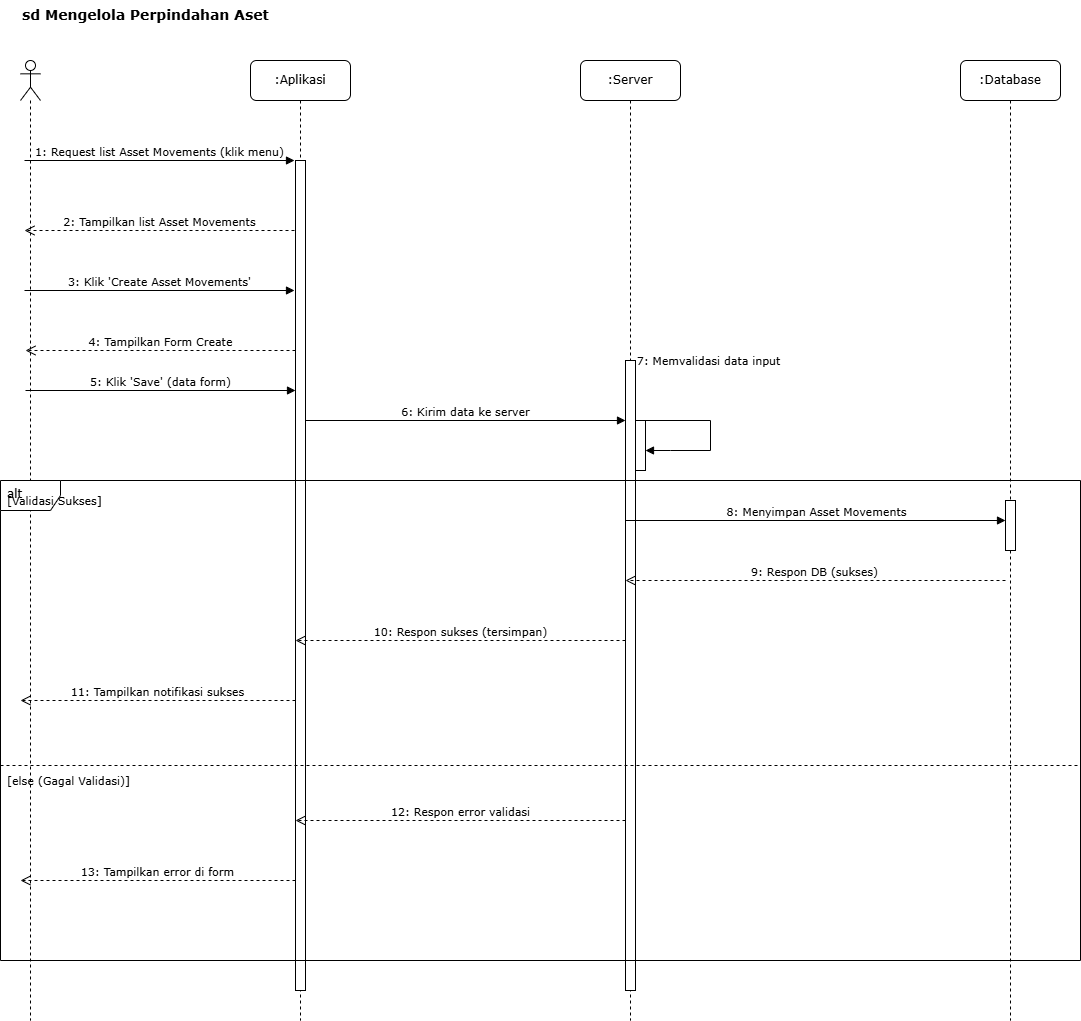

The diagram above was exported from draw.io. Its source (the exported page's mxGraphModel, read from the mxfile embedded in the PNG):
<mxGraphModel dx="1009" dy="615" grid="1" gridSize="10" guides="1" tooltips="1" connect="1" arrows="1" fold="1" page="1" pageScale="1" pageWidth="827" pageHeight="1169" math="0" shadow="0">
  <root>
    <mxCell id="0" />
    <mxCell id="1" parent="0" />
    <mxCell id="title" value="sd Mengelola Perpindahan Aset" style="text;html=1;strokeColor=none;fillColor=none;align=left;verticalAlign=top;whiteSpace=wrap;rounded=0;fontFamily=Verdana;fontSize=14;fontStyle=1" vertex="1" parent="1">
      <mxGeometry x="140" y="20" width="320" height="30" as="geometry" />
    </mxCell>
    <mxCell id="actor_staff" value="" style="shape=umlLifeline;perimeter=lifelinePerimeter;whiteSpace=wrap;html=1;container=1;dropTarget=0;collapsible=0;recursiveResize=0;outlineConnect=0;portConstraint=eastwest;newEdgeStyle={&quot;curved&quot;:0,&quot;rounded&quot;:0};participant=umlActor;" vertex="1" parent="1">
      <mxGeometry x="140" y="80" width="20" height="960" as="geometry" />
    </mxCell>
    <mxCell id="lifeline_app" value=":Aplikasi" style="shape=umlLifeline;perimeter=lifelinePerimeter;whiteSpace=wrap;html=1;container=1;collapsible=0;recursiveResize=0;outlineConnect=0;rounded=1;shadow=0;comic=0;labelBackgroundColor=none;strokeWidth=1;fontFamily=Verdana;fontSize=12;align=center;" vertex="1" parent="1">
      <mxGeometry x="370" y="80" width="100" height="960" as="geometry" />
    </mxCell>
    <mxCell id="lifeline_server" value=":Server" style="shape=umlLifeline;perimeter=lifelinePerimeter;whiteSpace=wrap;html=1;container=1;collapsible=0;recursiveResize=0;outlineConnect=0;rounded=1;shadow=0;comic=0;labelBackgroundColor=none;strokeWidth=1;fontFamily=Verdana;fontSize=12;align=center;" vertex="1" parent="1">
      <mxGeometry x="700" y="80" width="100" height="960" as="geometry" />
    </mxCell>
    <mxCell id="lifeline_db" value=":Database" style="shape=umlLifeline;perimeter=lifelinePerimeter;whiteSpace=wrap;html=1;container=1;collapsible=0;recursiveResize=0;outlineConnect=0;rounded=1;shadow=0;comic=0;labelBackgroundColor=none;strokeWidth=1;fontFamily=Verdana;fontSize=12;align=center;" vertex="1" parent="1">
      <mxGeometry x="1080" y="80" width="100" height="960" as="geometry" />
    </mxCell>
    <mxCell id="act_app_main" value="" style="html=1;points=[];perimeter=orthogonalPerimeter;fillColor=#ffffff;strokeColor=#000000;strokeWidth=1;" vertex="1" parent="1">
      <mxGeometry x="415" y="180" width="10" height="830" as="geometry" />
    </mxCell>
    <mxCell id="act_server_main" value="" style="html=1;points=[];perimeter=orthogonalPerimeter;fillColor=#ffffff;strokeColor=#000000;strokeWidth=1;" vertex="1" parent="1">
      <mxGeometry x="745" y="380" width="10" height="630" as="geometry" />
    </mxCell>
    <mxCell id="act_db_save" value="" style="html=1;points=[];perimeter=orthogonalPerimeter;fillColor=#ffffff;strokeColor=#000000;strokeWidth=1;" vertex="1" parent="1">
      <mxGeometry x="1125" y="520" width="10" height="50" as="geometry" />
    </mxCell>
    <mxCell id="msg1" value="1: Request list Asset Movements (klik menu)" style="html=1;verticalAlign=bottom;labelBackgroundColor=none;endArrow=block;rounded=0;fontFamily=Verdana;fontSize=11;" edge="1" parent="1">
      <mxGeometry width="160" relative="1" as="geometry">
        <mxPoint x="144" y="180" as="sourcePoint" />
        <mxPoint x="414" y="180" as="targetPoint" />
      </mxGeometry>
    </mxCell>
    <mxCell id="msg2" value="2: Tampilkan list Asset Movements" style="html=1;verticalAlign=bottom;endArrow=open;dashed=1;endSize=8;labelBackgroundColor=none;fontFamily=Verdana;fontSize=11;" edge="1" parent="1">
      <mxGeometry relative="1" as="geometry">
        <mxPoint x="414" y="250" as="sourcePoint" />
        <mxPoint x="144" y="250" as="targetPoint" />
        <mxPoint as="offset" />
      </mxGeometry>
    </mxCell>
    <mxCell id="msg3" value="3: Klik 'Create Asset Movements'" style="html=1;verticalAlign=bottom;labelBackgroundColor=none;endArrow=block;rounded=0;fontFamily=Verdana;fontSize=11;" edge="1" parent="1">
      <mxGeometry width="160" relative="1" as="geometry">
        <mxPoint x="144" y="310" as="sourcePoint" />
        <mxPoint x="414" y="310" as="targetPoint" />
      </mxGeometry>
    </mxCell>
    <mxCell id="msg4" value="4: Tampilkan Form Create" style="html=1;verticalAlign=bottom;endArrow=open;dashed=1;endSize=8;labelBackgroundColor=none;fontFamily=Verdana;fontSize=11;" edge="1" parent="1">
      <mxGeometry relative="1" as="geometry">
        <mxPoint x="415" y="370" as="sourcePoint" />
        <mxPoint x="145" y="370" as="targetPoint" />
      </mxGeometry>
    </mxCell>
    <mxCell id="msg5" value="5: Klik 'Save' (data form)" style="html=1;verticalAlign=bottom;labelBackgroundColor=none;endArrow=block;rounded=0;fontFamily=Verdana;fontSize=11;" edge="1" parent="1">
      <mxGeometry width="160" relative="1" as="geometry">
        <mxPoint x="145" y="410" as="sourcePoint" />
        <mxPoint x="415" y="410" as="targetPoint" />
      </mxGeometry>
    </mxCell>
    <mxCell id="msg6" value="6: Kirim data ke server" style="html=1;verticalAlign=bottom;endArrow=block;labelBackgroundColor=none;fontFamily=Verdana;fontSize=11;" edge="1" parent="1" source="act_app_main">
      <mxGeometry relative="1" as="geometry">
        <mxPoint x="425" y="440" as="sourcePoint" />
        <mxPoint x="745" y="440" as="targetPoint" />
      </mxGeometry>
    </mxCell>
    <mxCell id="act_server_validate_input" value="" style="html=1;points=[];perimeter=orthogonalPerimeter;fillColor=#ffffff;strokeColor=#000000;strokeWidth=1;" vertex="1" parent="1">
      <mxGeometry x="755" y="440" width="10" height="50" as="geometry" />
    </mxCell>
    <mxCell id="msg7" value="7: Memvalidasi data input" style="html=1;verticalAlign=bottom;endArrow=block;curved=0;labelBackgroundColor=none;fontFamily=Verdana;fontSize=11;rounded=0;" edge="1" parent="1" target="act_server_validate_input">
      <mxGeometry x="-0.1295" y="41" relative="1" as="geometry">
        <mxPoint x="755" y="440" as="sourcePoint" />
        <mxPoint x="755" y="440" as="targetPoint" />
        <Array as="points">
          <mxPoint x="830" y="440" />
          <mxPoint x="830" y="470" />
          <mxPoint x="790" y="470" />
        </Array>
        <mxPoint x="-1" y="-10" as="offset" />
      </mxGeometry>
    </mxCell>
    <mxCell id="alt_fragment_save" value="alt" style="shape=umlFrame;whiteSpace=wrap;html=1;verticalAlign=top;align=left;spacingLeft=5;fontFamily=Verdana;fontSize=12;" vertex="1" parent="1">
      <mxGeometry x="120" y="500" width="1080" height="480" as="geometry" />
    </mxCell>
    <mxCell id="guard_save_sukses" value="[Validasi Sukses]" style="text;html=1;align=left;verticalAlign=middle;resizable=0;points=[];autosize=1;strokeColor=none;fillColor=none;fontFamily=Verdana;fontSize=11;" vertex="1" parent="alt_fragment_save">
      <mxGeometry x="5" y="5" width="110" height="30" as="geometry" />
    </mxCell>
    <mxCell id="msg8_save_db" value="8: Menyimpan Asset Movements" style="html=1;verticalAlign=bottom;endArrow=block;labelBackgroundColor=none;fontFamily=Verdana;fontSize=11;" edge="1" parent="alt_fragment_save">
      <mxGeometry relative="1" as="geometry">
        <mxPoint x="625" y="40" as="sourcePoint" />
        <mxPoint x="1005" y="40" as="targetPoint" />
      </mxGeometry>
    </mxCell>
    <mxCell id="msg9_db_return" value="9: Respon DB (sukses)" style="html=1;verticalAlign=bottom;endArrow=open;dashed=1;endSize=8;labelBackgroundColor=none;fontFamily=Verdana;fontSize=11;" edge="1" parent="alt_fragment_save">
      <mxGeometry relative="1" as="geometry">
        <mxPoint x="1005" y="100" as="sourcePoint" />
        <mxPoint x="625" y="100" as="targetPoint" />
      </mxGeometry>
    </mxCell>
    <mxCell id="msg10_server_return_sukses" value="10: Respon sukses (tersimpan)" style="html=1;verticalAlign=bottom;endArrow=open;dashed=1;endSize=8;labelBackgroundColor=none;fontFamily=Verdana;fontSize=11;" edge="1" parent="alt_fragment_save">
      <mxGeometry relative="1" as="geometry">
        <mxPoint x="625" y="160" as="sourcePoint" />
        <mxPoint x="295" y="160" as="targetPoint" />
      </mxGeometry>
    </mxCell>
    <mxCell id="msg11_app_return_sukses" value="11: Tampilkan notifikasi sukses" style="html=1;verticalAlign=bottom;endArrow=open;dashed=1;endSize=8;labelBackgroundColor=none;fontFamily=Verdana;fontSize=11;" edge="1" parent="alt_fragment_save">
      <mxGeometry relative="1" as="geometry">
        <mxPoint x="295" y="220" as="sourcePoint" />
        <mxPoint x="20" y="220" as="targetPoint" />
      </mxGeometry>
    </mxCell>
    <mxCell id="alt_separator_save" value="" style="line;html=1;strokeWidth=1;dashed=1;align=center;verticalAlign=middle;" vertex="1" parent="alt_fragment_save">
      <mxGeometry y="280" width="1080" height="10" as="geometry" />
    </mxCell>
    <mxCell id="guard_save_gagal" value="[else (Gagal Validasi)]" style="text;html=1;align=left;verticalAlign=middle;resizable=0;points=[];autosize=1;strokeColor=none;fillColor=none;fontFamily=Verdana;fontSize=11;" vertex="1" parent="alt_fragment_save">
      <mxGeometry x="5" y="285" width="140" height="30" as="geometry" />
    </mxCell>
    <mxCell id="msg12_server_return_gagal" value="12: Respon error validasi" style="html=1;verticalAlign=bottom;endArrow=open;dashed=1;endSize=8;labelBackgroundColor=none;fontFamily=Verdana;fontSize=11;" edge="1" parent="alt_fragment_save">
      <mxGeometry relative="1" as="geometry">
        <mxPoint x="625" y="340" as="sourcePoint" />
        <mxPoint x="295" y="340" as="targetPoint" />
      </mxGeometry>
    </mxCell>
    <mxCell id="msg13_app_return_gagal" value="13: Tampilkan error di form" style="html=1;verticalAlign=bottom;endArrow=open;dashed=1;endSize=8;labelBackgroundColor=none;fontFamily=Verdana;fontSize=11;" edge="1" parent="alt_fragment_save">
      <mxGeometry relative="1" as="geometry">
        <mxPoint x="295" y="400" as="sourcePoint" />
        <mxPoint x="20" y="400" as="targetPoint" />
      </mxGeometry>
    </mxCell>
  </root>
</mxGraphModel>